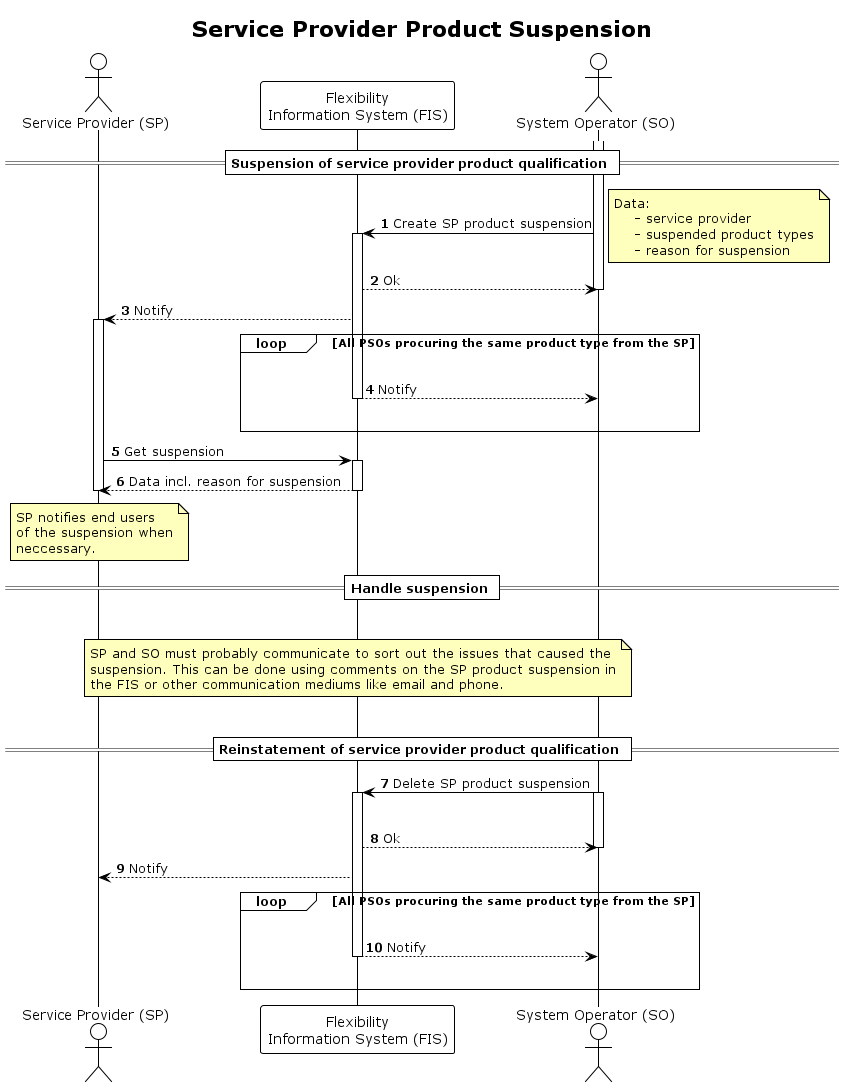

The diagram above was rendered by PlantUML. Its source (embedded in the PNG):
@startuml service_provider_product_suspension

!theme plain

title Service Provider Product Suspension

autonumber
skinparam note {
    BackgroundColor #FFFFBD
}

actor "Service Provider (SP)" as SP
participant "Flexibility\nInformation System (FIS)" as FIS
actor "System Operator (SO)" as SO

== Suspension of service provider product qualification ==

activate SO
SO -> FIS: Create SP product suspension

note right
    Data:
        - service provider
        - suspended product types
        - reason for suspension
end note

activate FIS

FIS --> SO: Ok
deactivate SO
FIS --> SP: Notify
activate SP
loop All PSOs procuring the same product type from the SP
    |||
    FIS --> SO: Notify
    deactivate FIS
    |||
end

SP -> FIS: Get suspension
activate FIS
FIS --> SP: Data incl. reason for suspension
deactivate FIS

note over SP
    SP notifies end users
    of the suspension when
    neccessary.
end note


== Handle suspension ==
|||
note over FIS
    SP and SO must probably communicate to sort out the issues that caused the
    suspension. This can be done using comments on the SP product suspension in
    the FIS or other communication mediums like email and phone.
end note
|||
deactivate SP
== Reinstatement of service provider product qualification ==

SO -> FIS: Delete SP product suspension
activate SO
|||
activate FIS
FIS --> SO: Ok
deactivate SO
FIS --> SP: Notify

loop All PSOs procuring the same product type from the SP
    |||
    FIS --> SO: Notify
    deactivate FIS
    |||
end

@enduml